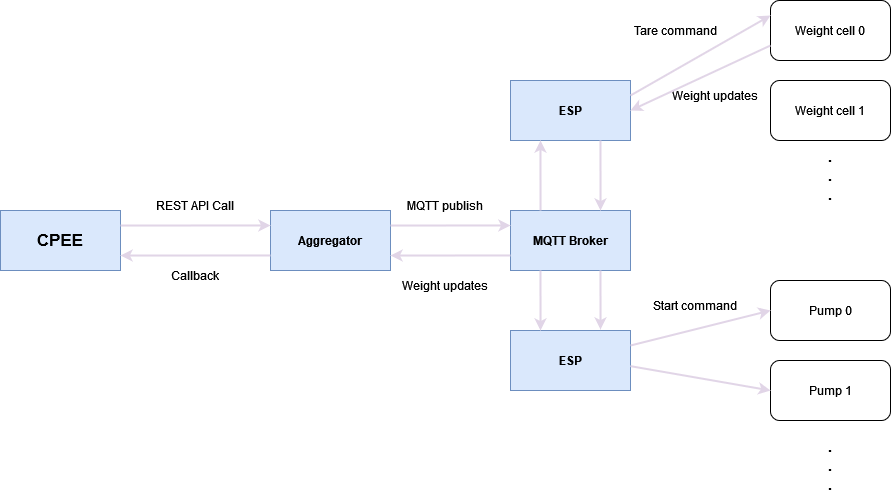

The diagram above was exported from draw.io. Its source (the exported page's mxGraphModel, read from the mxfile embedded in the PNG):
<mxGraphModel dx="1842" dy="644" grid="1" gridSize="10" guides="1" tooltips="1" connect="1" arrows="1" fold="1" page="1" pageScale="1" pageWidth="827" pageHeight="1169" math="0" shadow="0">
  <root>
    <mxCell id="WIyWlLk6GJQsqaUBKTNV-0" />
    <mxCell id="WIyWlLk6GJQsqaUBKTNV-1" parent="WIyWlLk6GJQsqaUBKTNV-0" />
    <mxCell id="w6OrFmSuXQIbuMISrIaq-0" value="&lt;font style=&quot;font-size: 17px;&quot;&gt;&lt;b&gt;CPEE&lt;/b&gt;&lt;/font&gt;" style="rounded=0;whiteSpace=wrap;html=1;fillColor=#dae8fc;strokeColor=#6c8ebf;" vertex="1" parent="WIyWlLk6GJQsqaUBKTNV-1">
      <mxGeometry x="-10" y="230" width="120" height="60" as="geometry" />
    </mxCell>
    <mxCell id="w6OrFmSuXQIbuMISrIaq-1" value="&lt;div&gt;&lt;b&gt;Aggregator&lt;/b&gt;&lt;/div&gt;" style="rounded=0;whiteSpace=wrap;html=1;fillColor=#dae8fc;strokeColor=#6c8ebf;" vertex="1" parent="WIyWlLk6GJQsqaUBKTNV-1">
      <mxGeometry x="260" y="230" width="120" height="60" as="geometry" />
    </mxCell>
    <mxCell id="w6OrFmSuXQIbuMISrIaq-2" value="&lt;b&gt;ESP&lt;/b&gt;" style="rounded=0;whiteSpace=wrap;html=1;fillColor=#dae8fc;strokeColor=#6c8ebf;" vertex="1" parent="WIyWlLk6GJQsqaUBKTNV-1">
      <mxGeometry x="500" y="100" width="120" height="60" as="geometry" />
    </mxCell>
    <mxCell id="w6OrFmSuXQIbuMISrIaq-3" value="&lt;b&gt;ESP&lt;/b&gt;" style="rounded=0;whiteSpace=wrap;html=1;fillColor=#dae8fc;strokeColor=#6c8ebf;" vertex="1" parent="WIyWlLk6GJQsqaUBKTNV-1">
      <mxGeometry x="500" y="350" width="120" height="60" as="geometry" />
    </mxCell>
    <mxCell id="w6OrFmSuXQIbuMISrIaq-4" value="&lt;b&gt;MQTT Broker&lt;/b&gt;" style="rounded=0;whiteSpace=wrap;html=1;fillColor=#dae8fc;strokeColor=#6c8ebf;" vertex="1" parent="WIyWlLk6GJQsqaUBKTNV-1">
      <mxGeometry x="500" y="230" width="120" height="60" as="geometry" />
    </mxCell>
    <mxCell id="w6OrFmSuXQIbuMISrIaq-5" value="Pump 0" style="rounded=1;whiteSpace=wrap;html=1;" vertex="1" parent="WIyWlLk6GJQsqaUBKTNV-1">
      <mxGeometry x="760" y="300" width="120" height="60" as="geometry" />
    </mxCell>
    <mxCell id="w6OrFmSuXQIbuMISrIaq-6" value="Pump 1" style="rounded=1;whiteSpace=wrap;html=1;" vertex="1" parent="WIyWlLk6GJQsqaUBKTNV-1">
      <mxGeometry x="760" y="380" width="120" height="60" as="geometry" />
    </mxCell>
    <mxCell id="w6OrFmSuXQIbuMISrIaq-7" value="&lt;div&gt;Weight cell 0&lt;/div&gt;" style="rounded=1;whiteSpace=wrap;html=1;" vertex="1" parent="WIyWlLk6GJQsqaUBKTNV-1">
      <mxGeometry x="760" y="20" width="120" height="60" as="geometry" />
    </mxCell>
    <mxCell id="w6OrFmSuXQIbuMISrIaq-8" value="&lt;div&gt;Weight cell 1&lt;br&gt;&lt;/div&gt;" style="rounded=1;whiteSpace=wrap;html=1;" vertex="1" parent="WIyWlLk6GJQsqaUBKTNV-1">
      <mxGeometry x="760" y="100" width="120" height="60" as="geometry" />
    </mxCell>
    <mxCell id="w6OrFmSuXQIbuMISrIaq-9" value="" style="endArrow=classic;html=1;rounded=0;exitX=1;exitY=0.25;exitDx=0;exitDy=0;entryX=0;entryY=0.25;entryDx=0;entryDy=0;strokeColor=#E1D5E7;strokeWidth=2;" edge="1" parent="WIyWlLk6GJQsqaUBKTNV-1" source="w6OrFmSuXQIbuMISrIaq-0" target="w6OrFmSuXQIbuMISrIaq-1">
      <mxGeometry width="50" height="50" relative="1" as="geometry">
        <mxPoint x="250" y="290" as="sourcePoint" />
        <mxPoint x="300" y="240" as="targetPoint" />
      </mxGeometry>
    </mxCell>
    <mxCell id="w6OrFmSuXQIbuMISrIaq-10" value="" style="endArrow=classic;html=1;rounded=0;exitX=0;exitY=0.75;exitDx=0;exitDy=0;entryX=1;entryY=0.75;entryDx=0;entryDy=0;strokeColor=#E1D5E7;strokeWidth=2;" edge="1" parent="WIyWlLk6GJQsqaUBKTNV-1" source="w6OrFmSuXQIbuMISrIaq-1" target="w6OrFmSuXQIbuMISrIaq-0">
      <mxGeometry width="50" height="50" relative="1" as="geometry">
        <mxPoint x="120" y="340" as="sourcePoint" />
        <mxPoint x="270" y="340" as="targetPoint" />
      </mxGeometry>
    </mxCell>
    <mxCell id="w6OrFmSuXQIbuMISrIaq-11" value="REST API Call" style="text;html=1;align=center;verticalAlign=middle;whiteSpace=wrap;rounded=0;" vertex="1" parent="WIyWlLk6GJQsqaUBKTNV-1">
      <mxGeometry x="140" y="210" width="90" height="30" as="geometry" />
    </mxCell>
    <mxCell id="w6OrFmSuXQIbuMISrIaq-13" value="Callback" style="text;html=1;align=center;verticalAlign=middle;whiteSpace=wrap;rounded=0;" vertex="1" parent="WIyWlLk6GJQsqaUBKTNV-1">
      <mxGeometry x="140" y="280" width="90" height="30" as="geometry" />
    </mxCell>
    <mxCell id="w6OrFmSuXQIbuMISrIaq-14" value="" style="endArrow=classic;html=1;rounded=0;exitX=1;exitY=0.25;exitDx=0;exitDy=0;entryX=0;entryY=0.25;entryDx=0;entryDy=0;strokeColor=#E1D5E7;strokeWidth=2;" edge="1" parent="WIyWlLk6GJQsqaUBKTNV-1" source="w6OrFmSuXQIbuMISrIaq-1" target="w6OrFmSuXQIbuMISrIaq-4">
      <mxGeometry width="50" height="50" relative="1" as="geometry">
        <mxPoint x="310" y="350" as="sourcePoint" />
        <mxPoint x="460" y="350" as="targetPoint" />
      </mxGeometry>
    </mxCell>
    <mxCell id="w6OrFmSuXQIbuMISrIaq-15" value="" style="endArrow=classic;html=1;rounded=0;exitX=0;exitY=0.75;exitDx=0;exitDy=0;entryX=1;entryY=0.75;entryDx=0;entryDy=0;strokeColor=#E1D5E7;strokeWidth=2;" edge="1" parent="WIyWlLk6GJQsqaUBKTNV-1" source="w6OrFmSuXQIbuMISrIaq-4" target="w6OrFmSuXQIbuMISrIaq-1">
      <mxGeometry width="50" height="50" relative="1" as="geometry">
        <mxPoint x="414" y="340" as="sourcePoint" />
        <mxPoint x="534" y="340" as="targetPoint" />
      </mxGeometry>
    </mxCell>
    <mxCell id="w6OrFmSuXQIbuMISrIaq-16" value="" style="endArrow=classic;html=1;rounded=0;entryX=0.75;entryY=0;entryDx=0;entryDy=0;strokeColor=#E1D5E7;strokeWidth=2;exitX=0.75;exitY=1;exitDx=0;exitDy=0;" edge="1" parent="WIyWlLk6GJQsqaUBKTNV-1" source="w6OrFmSuXQIbuMISrIaq-2" target="w6OrFmSuXQIbuMISrIaq-4">
      <mxGeometry width="50" height="50" relative="1" as="geometry">
        <mxPoint x="600" y="170" as="sourcePoint" />
        <mxPoint x="680" y="180" as="targetPoint" />
      </mxGeometry>
    </mxCell>
    <mxCell id="w6OrFmSuXQIbuMISrIaq-17" value="" style="endArrow=classic;html=1;rounded=0;entryX=0.25;entryY=1;entryDx=0;entryDy=0;strokeColor=#E1D5E7;strokeWidth=2;exitX=0.25;exitY=0;exitDx=0;exitDy=0;" edge="1" parent="WIyWlLk6GJQsqaUBKTNV-1" source="w6OrFmSuXQIbuMISrIaq-4" target="w6OrFmSuXQIbuMISrIaq-2">
      <mxGeometry width="50" height="50" relative="1" as="geometry">
        <mxPoint x="600" y="170" as="sourcePoint" />
        <mxPoint x="600" y="240" as="targetPoint" />
      </mxGeometry>
    </mxCell>
    <mxCell id="w6OrFmSuXQIbuMISrIaq-18" value="" style="endArrow=classic;html=1;rounded=0;entryX=0.25;entryY=0;entryDx=0;entryDy=0;strokeColor=#E1D5E7;strokeWidth=2;exitX=0.25;exitY=1;exitDx=0;exitDy=0;" edge="1" parent="WIyWlLk6GJQsqaUBKTNV-1" source="w6OrFmSuXQIbuMISrIaq-4" target="w6OrFmSuXQIbuMISrIaq-3">
      <mxGeometry width="50" height="50" relative="1" as="geometry">
        <mxPoint x="540" y="240" as="sourcePoint" />
        <mxPoint x="540" y="170" as="targetPoint" />
      </mxGeometry>
    </mxCell>
    <mxCell id="w6OrFmSuXQIbuMISrIaq-19" value="" style="endArrow=classic;html=1;rounded=0;strokeColor=#E1D5E7;strokeWidth=2;exitX=0.75;exitY=1;exitDx=0;exitDy=0;" edge="1" parent="WIyWlLk6GJQsqaUBKTNV-1" source="w6OrFmSuXQIbuMISrIaq-4">
      <mxGeometry width="50" height="50" relative="1" as="geometry">
        <mxPoint x="550" y="250" as="sourcePoint" />
        <mxPoint x="590" y="349" as="targetPoint" />
      </mxGeometry>
    </mxCell>
    <mxCell id="w6OrFmSuXQIbuMISrIaq-20" value="" style="endArrow=classic;html=1;rounded=0;strokeColor=#E1D5E7;strokeWidth=2;exitX=1;exitY=0.25;exitDx=0;exitDy=0;entryX=0;entryY=0.25;entryDx=0;entryDy=0;" edge="1" parent="WIyWlLk6GJQsqaUBKTNV-1" source="w6OrFmSuXQIbuMISrIaq-2" target="w6OrFmSuXQIbuMISrIaq-7">
      <mxGeometry width="50" height="50" relative="1" as="geometry">
        <mxPoint x="560" y="260" as="sourcePoint" />
        <mxPoint x="670" y="120" as="targetPoint" />
      </mxGeometry>
    </mxCell>
    <mxCell id="w6OrFmSuXQIbuMISrIaq-21" value="" style="endArrow=classic;html=1;rounded=0;entryX=0;entryY=0.5;entryDx=0;entryDy=0;strokeColor=#E1D5E7;strokeWidth=2;exitX=1;exitY=0.25;exitDx=0;exitDy=0;" edge="1" parent="WIyWlLk6GJQsqaUBKTNV-1" source="w6OrFmSuXQIbuMISrIaq-3" target="w6OrFmSuXQIbuMISrIaq-5">
      <mxGeometry width="50" height="50" relative="1" as="geometry">
        <mxPoint x="670" y="330" as="sourcePoint" />
        <mxPoint x="670" y="260" as="targetPoint" />
      </mxGeometry>
    </mxCell>
    <mxCell id="w6OrFmSuXQIbuMISrIaq-22" value="" style="endArrow=classic;html=1;rounded=0;entryX=0;entryY=0.5;entryDx=0;entryDy=0;strokeColor=#E1D5E7;strokeWidth=2;exitX=0.999;exitY=0.594;exitDx=0;exitDy=0;exitPerimeter=0;" edge="1" parent="WIyWlLk6GJQsqaUBKTNV-1" source="w6OrFmSuXQIbuMISrIaq-3" target="w6OrFmSuXQIbuMISrIaq-6">
      <mxGeometry width="50" height="50" relative="1" as="geometry">
        <mxPoint x="580" y="280" as="sourcePoint" />
        <mxPoint x="580" y="210" as="targetPoint" />
      </mxGeometry>
    </mxCell>
    <mxCell id="w6OrFmSuXQIbuMISrIaq-23" value="MQTT publish" style="text;html=1;align=center;verticalAlign=middle;whiteSpace=wrap;rounded=0;" vertex="1" parent="WIyWlLk6GJQsqaUBKTNV-1">
      <mxGeometry x="390" y="210" width="90" height="30" as="geometry" />
    </mxCell>
    <mxCell id="w6OrFmSuXQIbuMISrIaq-24" value="Weight updates" style="text;html=1;align=center;verticalAlign=middle;whiteSpace=wrap;rounded=0;" vertex="1" parent="WIyWlLk6GJQsqaUBKTNV-1">
      <mxGeometry x="390" y="290" width="90" height="30" as="geometry" />
    </mxCell>
    <mxCell id="w6OrFmSuXQIbuMISrIaq-25" value="Weight updates" style="text;html=1;align=center;verticalAlign=middle;whiteSpace=wrap;rounded=0;" vertex="1" parent="WIyWlLk6GJQsqaUBKTNV-1">
      <mxGeometry x="660" y="100" width="90" height="30" as="geometry" />
    </mxCell>
    <mxCell id="w6OrFmSuXQIbuMISrIaq-27" value="&lt;div style=&quot;font-size: 16px;&quot;&gt;&lt;font style=&quot;font-size: 16px;&quot;&gt;&lt;b&gt;.&lt;/b&gt;&lt;/font&gt;&lt;/div&gt;&lt;div style=&quot;font-size: 16px;&quot;&gt;&lt;font style=&quot;font-size: 16px;&quot;&gt;&lt;b&gt;.&lt;/b&gt;&lt;/font&gt;&lt;/div&gt;&lt;div style=&quot;font-size: 16px;&quot;&gt;&lt;font style=&quot;font-size: 16px;&quot;&gt;&lt;b&gt;&lt;font style=&quot;font-size: 16px;&quot;&gt;.&lt;/font&gt;&lt;br&gt;&lt;/b&gt;&lt;/font&gt;&lt;/div&gt;" style="text;html=1;align=center;verticalAlign=middle;whiteSpace=wrap;rounded=0;" vertex="1" parent="WIyWlLk6GJQsqaUBKTNV-1">
      <mxGeometry x="775" y="470" width="90" height="30" as="geometry" />
    </mxCell>
    <mxCell id="w6OrFmSuXQIbuMISrIaq-28" value="&lt;div style=&quot;font-size: 16px;&quot;&gt;&lt;font style=&quot;font-size: 16px;&quot;&gt;&lt;b&gt;.&lt;/b&gt;&lt;/font&gt;&lt;/div&gt;&lt;div style=&quot;font-size: 16px;&quot;&gt;&lt;font style=&quot;font-size: 16px;&quot;&gt;&lt;b&gt;.&lt;/b&gt;&lt;/font&gt;&lt;/div&gt;&lt;div style=&quot;font-size: 16px;&quot;&gt;&lt;font style=&quot;font-size: 16px;&quot;&gt;&lt;b&gt;&lt;font style=&quot;font-size: 16px;&quot;&gt;.&lt;/font&gt;&lt;br&gt;&lt;/b&gt;&lt;/font&gt;&lt;/div&gt;" style="text;html=1;align=center;verticalAlign=middle;whiteSpace=wrap;rounded=0;" vertex="1" parent="WIyWlLk6GJQsqaUBKTNV-1">
      <mxGeometry x="775" y="180" width="90" height="30" as="geometry" />
    </mxCell>
    <mxCell id="w6OrFmSuXQIbuMISrIaq-30" value="Start command" style="text;html=1;align=center;verticalAlign=middle;whiteSpace=wrap;rounded=0;" vertex="1" parent="WIyWlLk6GJQsqaUBKTNV-1">
      <mxGeometry x="640" y="310" width="90" height="30" as="geometry" />
    </mxCell>
    <mxCell id="w6OrFmSuXQIbuMISrIaq-31" value="Tare command" style="text;html=1;align=center;verticalAlign=middle;whiteSpace=wrap;rounded=0;" vertex="1" parent="WIyWlLk6GJQsqaUBKTNV-1">
      <mxGeometry x="620" y="35" width="90" height="30" as="geometry" />
    </mxCell>
    <mxCell id="w6OrFmSuXQIbuMISrIaq-32" value="" style="endArrow=classic;html=1;rounded=0;strokeColor=#E1D5E7;strokeWidth=2;exitX=0;exitY=0.75;exitDx=0;exitDy=0;entryX=1;entryY=0.5;entryDx=0;entryDy=0;" edge="1" parent="WIyWlLk6GJQsqaUBKTNV-1" source="w6OrFmSuXQIbuMISrIaq-7" target="w6OrFmSuXQIbuMISrIaq-2">
      <mxGeometry width="50" height="50" relative="1" as="geometry">
        <mxPoint x="630" y="125" as="sourcePoint" />
        <mxPoint x="770" y="45" as="targetPoint" />
      </mxGeometry>
    </mxCell>
  </root>
</mxGraphModel>